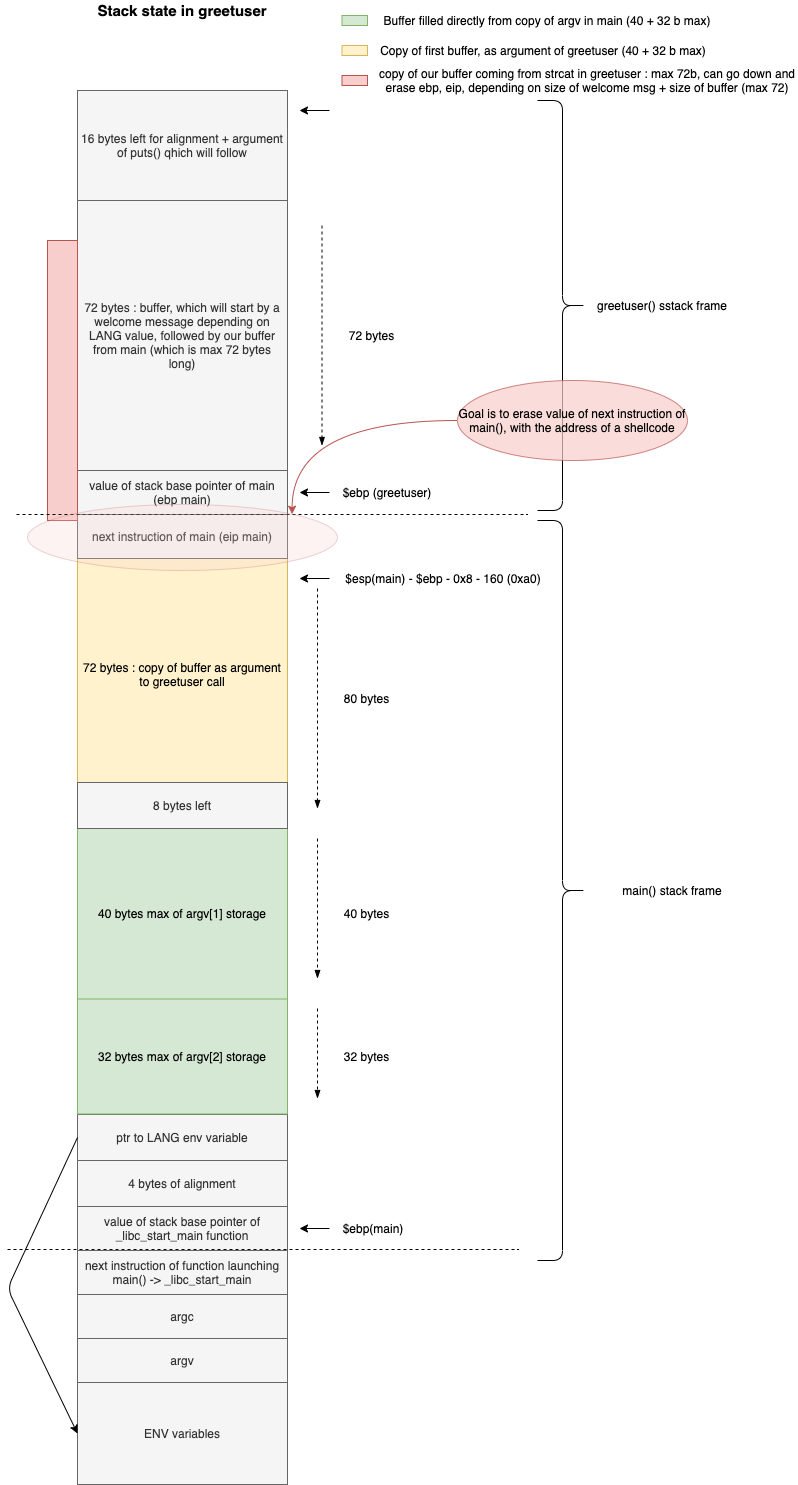

The diagram above was exported from draw.io. Its source (the exported page's mxGraphModel, read from the mxfile embedded in the PNG):
<mxGraphModel dx="946" dy="1849" grid="1" gridSize="10" guides="1" tooltips="1" connect="1" arrows="1" fold="1" page="1" pageScale="1" pageWidth="827" pageHeight="1169" background="#FFFFFF" math="0" shadow="0">
  <root>
    <mxCell id="0" />
    <mxCell id="1" parent="0" />
    <mxCell id="Lm9pRMmLdcHLrdorqRRI-26" value="" style="endArrow=blockThin;dashed=1;html=1;endFill=1;" parent="1" edge="1">
      <mxGeometry width="50" height="50" relative="1" as="geometry">
        <mxPoint x="340" y="848" as="sourcePoint" />
        <mxPoint x="340" y="938" as="targetPoint" />
      </mxGeometry>
    </mxCell>
    <mxCell id="Lm9pRMmLdcHLrdorqRRI-45" value="ENV variables" style="rounded=0;whiteSpace=wrap;html=1;fillColor=#f5f5f5;strokeColor=#666666;fontColor=#333333;" parent="1" vertex="1">
      <mxGeometry x="100" y="1222" width="210" height="102" as="geometry" />
    </mxCell>
    <mxCell id="pp3ILigQNHfFH3-q7Mej-14" value="value of stack base pointer of _libc_start_main function" style="rounded=0;whiteSpace=wrap;html=1;fillColor=#f5f5f5;strokeColor=#666666;fontColor=#333333;" parent="1" vertex="1">
      <mxGeometry x="100" y="1046" width="210" height="44" as="geometry" />
    </mxCell>
    <mxCell id="pp3ILigQNHfFH3-q7Mej-15" value="next instruction of function launching main() -&amp;gt; _libc_start_main" style="rounded=0;whiteSpace=wrap;html=1;fillColor=#f5f5f5;strokeColor=#666666;fontColor=#333333;" parent="1" vertex="1">
      <mxGeometry x="100" y="1090" width="210" height="44" as="geometry" />
    </mxCell>
    <mxCell id="Lm9pRMmLdcHLrdorqRRI-36" value="4 bytes of alignment" style="rounded=0;whiteSpace=wrap;html=1;fillColor=#f5f5f5;strokeColor=#666666;fontColor=#333333;" parent="1" vertex="1">
      <mxGeometry x="100" y="1000" width="210" height="46" as="geometry" />
    </mxCell>
    <mxCell id="pp3ILigQNHfFH3-q7Mej-20" value="$ebp(main)" style="text;html=1;strokeColor=none;fillColor=none;align=center;verticalAlign=middle;whiteSpace=wrap;rounded=0;" parent="1" vertex="1">
      <mxGeometry x="352" y="1058" width="88" height="20" as="geometry" />
    </mxCell>
    <mxCell id="pp3ILigQNHfFH3-q7Mej-21" value="" style="endArrow=classic;html=1;entryX=1;entryY=0.5;entryDx=0;entryDy=0;exitX=0;exitY=0.5;exitDx=0;exitDy=0;" parent="1" source="pp3ILigQNHfFH3-q7Mej-20" edge="1">
      <mxGeometry width="50" height="50" relative="1" as="geometry">
        <mxPoint x="462" y="1326" as="sourcePoint" />
        <mxPoint x="322" y="1068" as="targetPoint" />
      </mxGeometry>
    </mxCell>
    <mxCell id="pp3ILigQNHfFH3-q7Mej-22" value="32 bytes" style="text;html=1;strokeColor=none;fillColor=none;align=center;verticalAlign=middle;whiteSpace=wrap;rounded=0;" parent="1" vertex="1">
      <mxGeometry x="349" y="886" width="81" height="20" as="geometry" />
    </mxCell>
    <mxCell id="2aTmqbfSdoYQw-NQPvXo-1" value="argc" style="rounded=0;whiteSpace=wrap;html=1;fillColor=#f5f5f5;strokeColor=#666666;fontColor=#333333;" vertex="1" parent="1">
      <mxGeometry x="100" y="1134" width="210" height="44" as="geometry" />
    </mxCell>
    <mxCell id="2aTmqbfSdoYQw-NQPvXo-2" value="argv" style="rounded=0;whiteSpace=wrap;html=1;fillColor=#f5f5f5;strokeColor=#666666;fontColor=#333333;" vertex="1" parent="1">
      <mxGeometry x="100" y="1178" width="210" height="44" as="geometry" />
    </mxCell>
    <mxCell id="2aTmqbfSdoYQw-NQPvXo-3" value="Stack state in greetuser" style="text;html=1;strokeColor=none;fillColor=none;align=center;verticalAlign=middle;whiteSpace=wrap;rounded=0;fontStyle=1;fontSize=15;" vertex="1" parent="1">
      <mxGeometry x="105" y="-160" width="200" height="20" as="geometry" />
    </mxCell>
    <mxCell id="2aTmqbfSdoYQw-NQPvXo-4" value="ptr to LANG env variable" style="rounded=0;whiteSpace=wrap;html=1;fillColor=#f5f5f5;strokeColor=#666666;fontColor=#333333;" vertex="1" parent="1">
      <mxGeometry x="100" y="954" width="210" height="46" as="geometry" />
    </mxCell>
    <mxCell id="2aTmqbfSdoYQw-NQPvXo-6" value="" style="endArrow=classic;html=1;fontSize=15;entryX=0;entryY=0.5;entryDx=0;entryDy=0;exitX=0;exitY=0.5;exitDx=0;exitDy=0;" edge="1" parent="1" source="2aTmqbfSdoYQw-NQPvXo-4" target="Lm9pRMmLdcHLrdorqRRI-45">
      <mxGeometry width="50" height="50" relative="1" as="geometry">
        <mxPoint x="20" y="1000" as="sourcePoint" />
        <mxPoint x="70" y="950" as="targetPoint" />
        <Array as="points">
          <mxPoint x="30" y="1128" />
        </Array>
      </mxGeometry>
    </mxCell>
    <mxCell id="2aTmqbfSdoYQw-NQPvXo-8" value="32 bytes max of argv[2] storage" style="rounded=0;whiteSpace=wrap;html=1;fillColor=#d5e8d4;strokeColor=#82b366;" vertex="1" parent="1">
      <mxGeometry x="100" y="838" width="210" height="115.5" as="geometry" />
    </mxCell>
    <mxCell id="2aTmqbfSdoYQw-NQPvXo-9" value="40 bytes max of argv[1] storage" style="rounded=0;whiteSpace=wrap;html=1;fillColor=#d5e8d4;strokeColor=#82b366;" vertex="1" parent="1">
      <mxGeometry x="100" y="668" width="210" height="170.5" as="geometry" />
    </mxCell>
    <mxCell id="2aTmqbfSdoYQw-NQPvXo-10" value="" style="endArrow=blockThin;dashed=1;html=1;endFill=1;" edge="1" parent="1">
      <mxGeometry width="50" height="50" relative="1" as="geometry">
        <mxPoint x="340" y="678" as="sourcePoint" />
        <mxPoint x="340" y="818" as="targetPoint" />
      </mxGeometry>
    </mxCell>
    <mxCell id="2aTmqbfSdoYQw-NQPvXo-11" value="40 bytes" style="text;html=1;strokeColor=none;fillColor=none;align=center;verticalAlign=middle;whiteSpace=wrap;rounded=0;" vertex="1" parent="1">
      <mxGeometry x="349" y="743.25" width="81" height="20" as="geometry" />
    </mxCell>
    <mxCell id="2aTmqbfSdoYQw-NQPvXo-12" value="72 bytes : copy of buffer as argument to greetuser call" style="rounded=0;whiteSpace=wrap;html=1;fillColor=#fff2cc;strokeColor=#d6b656;" vertex="1" parent="1">
      <mxGeometry x="100" y="398" width="210" height="232" as="geometry" />
    </mxCell>
    <mxCell id="2aTmqbfSdoYQw-NQPvXo-13" value="" style="endArrow=blockThin;dashed=1;html=1;endFill=1;" edge="1" parent="1">
      <mxGeometry width="50" height="50" relative="1" as="geometry">
        <mxPoint x="340" y="428" as="sourcePoint" />
        <mxPoint x="340" y="648" as="targetPoint" />
      </mxGeometry>
    </mxCell>
    <mxCell id="2aTmqbfSdoYQw-NQPvXo-14" value="80 bytes" style="text;html=1;strokeColor=none;fillColor=none;align=center;verticalAlign=middle;whiteSpace=wrap;rounded=0;" vertex="1" parent="1">
      <mxGeometry x="349" y="528" width="81" height="20" as="geometry" />
    </mxCell>
    <mxCell id="2aTmqbfSdoYQw-NQPvXo-16" value="8 bytes left" style="rounded=0;whiteSpace=wrap;html=1;fillColor=#f5f5f5;strokeColor=#666666;fontColor=#333333;" vertex="1" parent="1">
      <mxGeometry x="100" y="622" width="210" height="46" as="geometry" />
    </mxCell>
    <mxCell id="2aTmqbfSdoYQw-NQPvXo-17" value="value of stack base pointer of main (ebp main)" style="rounded=0;whiteSpace=wrap;html=1;fillColor=#f5f5f5;strokeColor=#666666;fontColor=#333333;" vertex="1" parent="1">
      <mxGeometry x="100" y="310" width="210" height="44" as="geometry" />
    </mxCell>
    <mxCell id="2aTmqbfSdoYQw-NQPvXo-18" value="next instruction of main (eip main)" style="rounded=0;whiteSpace=wrap;html=1;fillColor=#f5f5f5;strokeColor=#666666;fontColor=#333333;" vertex="1" parent="1">
      <mxGeometry x="100" y="354" width="210" height="44" as="geometry" />
    </mxCell>
    <mxCell id="2aTmqbfSdoYQw-NQPvXo-19" value="" style="endArrow=classic;html=1;entryX=1;entryY=0.5;entryDx=0;entryDy=0;exitX=0;exitY=0.5;exitDx=0;exitDy=0;" edge="1" parent="1">
      <mxGeometry width="50" height="50" relative="1" as="geometry">
        <mxPoint x="352" y="332" as="sourcePoint" />
        <mxPoint x="322" y="332" as="targetPoint" />
      </mxGeometry>
    </mxCell>
    <mxCell id="2aTmqbfSdoYQw-NQPvXo-20" value="$esp(main) - $ebp - 0x8 - 160 (0xa0)" style="text;html=1;strokeColor=none;fillColor=none;align=center;verticalAlign=middle;whiteSpace=wrap;rounded=0;" vertex="1" parent="1">
      <mxGeometry x="352" y="408" width="228" height="20" as="geometry" />
    </mxCell>
    <mxCell id="2aTmqbfSdoYQw-NQPvXo-21" value="" style="endArrow=classic;html=1;entryX=1;entryY=0.5;entryDx=0;entryDy=0;exitX=0;exitY=0.5;exitDx=0;exitDy=0;" edge="1" source="2aTmqbfSdoYQw-NQPvXo-20" parent="1">
      <mxGeometry width="50" height="50" relative="1" as="geometry">
        <mxPoint x="462" y="676" as="sourcePoint" />
        <mxPoint x="322" y="418" as="targetPoint" />
      </mxGeometry>
    </mxCell>
    <mxCell id="2aTmqbfSdoYQw-NQPvXo-22" value="$ebp (greetuser)" style="text;html=1;strokeColor=none;fillColor=none;align=center;verticalAlign=middle;whiteSpace=wrap;rounded=0;" vertex="1" parent="1">
      <mxGeometry x="360" y="322" width="100" height="20" as="geometry" />
    </mxCell>
    <mxCell id="2aTmqbfSdoYQw-NQPvXo-23" value="72 bytes : buffer, which will start by a welcome message depending on LANG value, followed by our buffer from main (which is max 72 bytes long)" style="rounded=0;whiteSpace=wrap;html=1;fillColor=#f5f5f5;strokeColor=#666666;fontColor=#333333;" vertex="1" parent="1">
      <mxGeometry x="100" y="40" width="210" height="270" as="geometry" />
    </mxCell>
    <mxCell id="2aTmqbfSdoYQw-NQPvXo-24" value="" style="endArrow=blockThin;dashed=1;html=1;endFill=1;" edge="1" parent="1">
      <mxGeometry width="50" height="50" relative="1" as="geometry">
        <mxPoint x="344.5" y="65" as="sourcePoint" />
        <mxPoint x="344.5" y="285" as="targetPoint" />
      </mxGeometry>
    </mxCell>
    <mxCell id="2aTmqbfSdoYQw-NQPvXo-25" value="72 bytes" style="text;html=1;strokeColor=none;fillColor=none;align=center;verticalAlign=middle;whiteSpace=wrap;rounded=0;" vertex="1" parent="1">
      <mxGeometry x="353.5" y="165" width="81" height="20" as="geometry" />
    </mxCell>
    <mxCell id="2aTmqbfSdoYQw-NQPvXo-26" value="16 bytes left for alignment + argument of puts() qhich will follow" style="rounded=0;whiteSpace=wrap;html=1;fillColor=#f5f5f5;strokeColor=#666666;fontColor=#333333;" vertex="1" parent="1">
      <mxGeometry x="100" y="-70" width="210" height="110" as="geometry" />
    </mxCell>
    <mxCell id="2aTmqbfSdoYQw-NQPvXo-27" value="" style="endArrow=classic;html=1;entryX=1;entryY=0.5;entryDx=0;entryDy=0;exitX=0;exitY=0.5;exitDx=0;exitDy=0;" edge="1" parent="1">
      <mxGeometry width="50" height="50" relative="1" as="geometry">
        <mxPoint x="352" y="-50" as="sourcePoint" />
        <mxPoint x="322" y="-50" as="targetPoint" />
      </mxGeometry>
    </mxCell>
    <mxCell id="2aTmqbfSdoYQw-NQPvXo-28" value="Buffer filled directly from copy of argv in main (40 + 32 b max)" style="text;html=1;strokeColor=none;fillColor=none;align=center;verticalAlign=middle;whiteSpace=wrap;rounded=0;" vertex="1" parent="1">
      <mxGeometry x="400" y="-150" width="340" height="20" as="geometry" />
    </mxCell>
    <mxCell id="2aTmqbfSdoYQw-NQPvXo-29" value="" style="rounded=0;whiteSpace=wrap;html=1;fillColor=#f8cecc;strokeColor=#b85450;" vertex="1" parent="1">
      <mxGeometry x="70" y="80" width="30" height="280" as="geometry" />
    </mxCell>
    <mxCell id="2aTmqbfSdoYQw-NQPvXo-30" value="" style="shape=curlyBracket;whiteSpace=wrap;html=1;rounded=1;fontSize=15;rotation=-180;" vertex="1" parent="1">
      <mxGeometry x="560" y="-60" width="50" height="410" as="geometry" />
    </mxCell>
    <mxCell id="2aTmqbfSdoYQw-NQPvXo-31" value="greetuser() sstack frame" style="text;html=1;strokeColor=none;fillColor=none;align=center;verticalAlign=middle;whiteSpace=wrap;rounded=0;" vertex="1" parent="1">
      <mxGeometry x="610" y="135" width="150" height="20" as="geometry" />
    </mxCell>
    <mxCell id="2aTmqbfSdoYQw-NQPvXo-32" value="" style="shape=curlyBracket;whiteSpace=wrap;html=1;rounded=1;fontSize=15;rotation=-180;" vertex="1" parent="1">
      <mxGeometry x="560" y="360" width="50" height="740" as="geometry" />
    </mxCell>
    <mxCell id="2aTmqbfSdoYQw-NQPvXo-33" value="main() stack frame" style="text;html=1;strokeColor=none;fillColor=none;align=center;verticalAlign=middle;whiteSpace=wrap;rounded=0;" vertex="1" parent="1">
      <mxGeometry x="620" y="720" width="150" height="20" as="geometry" />
    </mxCell>
    <mxCell id="2aTmqbfSdoYQw-NQPvXo-34" value="" style="endArrow=none;dashed=1;html=1;fontSize=15;" edge="1" parent="1">
      <mxGeometry width="50" height="50" relative="1" as="geometry">
        <mxPoint x="39" y="354" as="sourcePoint" />
        <mxPoint x="550" y="354" as="targetPoint" />
      </mxGeometry>
    </mxCell>
    <mxCell id="2aTmqbfSdoYQw-NQPvXo-35" value="" style="endArrow=none;dashed=1;html=1;fontSize=15;" edge="1" parent="1">
      <mxGeometry width="50" height="50" relative="1" as="geometry">
        <mxPoint x="30" y="1089" as="sourcePoint" />
        <mxPoint x="541" y="1089" as="targetPoint" />
      </mxGeometry>
    </mxCell>
    <mxCell id="2aTmqbfSdoYQw-NQPvXo-36" value="" style="rounded=0;whiteSpace=wrap;html=1;fontSize=15;fillColor=#d5e8d4;strokeColor=#82b366;" vertex="1" parent="1">
      <mxGeometry x="364.5" y="-145" width="25.5" height="10" as="geometry" />
    </mxCell>
    <mxCell id="2aTmqbfSdoYQw-NQPvXo-37" value="Copy of first buffer, as argument of greetuser (40 + 32 b max)" style="text;html=1;strokeColor=none;fillColor=none;align=center;verticalAlign=middle;whiteSpace=wrap;rounded=0;" vertex="1" parent="1">
      <mxGeometry x="392" y="-120" width="348" height="20" as="geometry" />
    </mxCell>
    <mxCell id="2aTmqbfSdoYQw-NQPvXo-38" value="" style="rounded=0;whiteSpace=wrap;html=1;fontSize=15;fillColor=#fff2cc;strokeColor=#d6b656;" vertex="1" parent="1">
      <mxGeometry x="364.5" y="-115" width="25.5" height="10" as="geometry" />
    </mxCell>
    <mxCell id="2aTmqbfSdoYQw-NQPvXo-39" value="copy of our buffer coming from strcat in greetuser : max 72b, can go down and erase ebp, eip, depending on size of welcome msg + size of buffer (max 72)" style="text;html=1;strokeColor=none;fillColor=none;align=center;verticalAlign=middle;whiteSpace=wrap;rounded=0;" vertex="1" parent="1">
      <mxGeometry x="400" y="-90" width="420" height="20" as="geometry" />
    </mxCell>
    <mxCell id="2aTmqbfSdoYQw-NQPvXo-40" value="" style="rounded=0;whiteSpace=wrap;html=1;fontSize=15;fillColor=#f8cecc;strokeColor=#b85450;" vertex="1" parent="1">
      <mxGeometry x="364.5" y="-85" width="25.5" height="10" as="geometry" />
    </mxCell>
    <mxCell id="2aTmqbfSdoYQw-NQPvXo-42" style="edgeStyle=orthogonalEdgeStyle;orthogonalLoop=1;jettySize=auto;html=1;fontSize=12;curved=1;fillColor=#f8cecc;strokeColor=#b85450;entryX=1;entryY=0;entryDx=0;entryDy=0;" edge="1" parent="1" source="2aTmqbfSdoYQw-NQPvXo-41" target="2aTmqbfSdoYQw-NQPvXo-43">
      <mxGeometry relative="1" as="geometry">
        <mxPoint x="360" y="376" as="targetPoint" />
      </mxGeometry>
    </mxCell>
    <mxCell id="2aTmqbfSdoYQw-NQPvXo-41" value="Goal is to erase value of next instruction of main(), with the address of a shellcode" style="ellipse;whiteSpace=wrap;html=1;fontSize=12;strokeColor=#b85450;labelBackgroundColor=none;fillColor=#F8CECC;opacity=70;" vertex="1" parent="1">
      <mxGeometry x="480" y="220" width="230" height="80" as="geometry" />
    </mxCell>
    <mxCell id="2aTmqbfSdoYQw-NQPvXo-43" value="" style="ellipse;whiteSpace=wrap;html=1;fontSize=12;strokeColor=#b85450;labelBackgroundColor=none;fillColor=#F8CECC;opacity=25;" vertex="1" parent="1">
      <mxGeometry x="50" y="344" width="310" height="66" as="geometry" />
    </mxCell>
  </root>
</mxGraphModel>